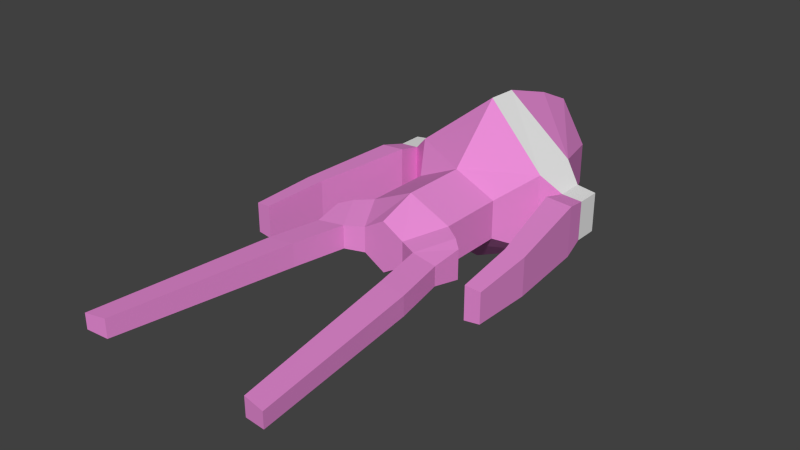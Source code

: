 # Source: colorHurtEnemy.blend  (saved by Blender 2.76.0; exported with 4.5.12 LTS)
import bpy
from mathutils import Matrix  # noqa: F401  (used for matrix-valued properties, if any)

bpy.ops.wm.read_factory_settings(use_empty=True)
scene = bpy.context.scene
scene.name = 'Scene'

# ---- collections
col_collection_1 = bpy.data.collections.new('Collection 1'); scene.collection.children.link(col_collection_1)

# ---- materials (node trees are filled in below, after node groups)
mat_colorhurtenemymat_1 = bpy.data.materials.new('colorHurtEnemyMat_1')
mat_colorhurtenemymat_1.alpha_threshold = 0.0
mat_colorhurtenemymat_1.use_transparent_shadow = False
mat_colorhurtenemymat_1.diffuse_color = (0.8, 0.2602, 0.661, 1.0)
mat_colorhurtenemymat_1.roughness = 0.5
mat_colorhurtenemymat_2 = bpy.data.materials.new('colorHurtEnemyMat_2')
mat_colorhurtenemymat_2.alpha_threshold = 0.0
mat_colorhurtenemymat_2.use_transparent_shadow = False
mat_colorhurtenemymat_2.roughness = 0.5

# ---- material node trees

# ---- world
world_world = bpy.data.worlds.new('World'); scene.world = world_world
world_world.color = (0.05088, 0.05088, 0.05088)
world_world.use_sun_shadow = False
world_world.sun_shadow_jitter_overblur = 0.0
world_world.cycles.sampling_method = 'MANUAL'
world_world.cycles.sample_map_resolution = 256

# ---- meshes
me_cylinder = bpy.data.meshes.new('Cylinder')
me_cylinder.from_pydata([(0.866, 1.513, -0.4998), (0.4782, 2.513, -0.2654), (0.866, 1.513, 0.5002), (0.4782, 2.513, 0.2657), (0.866, 0.9042, -0.4998), (0.866, 0.9042, 0.5002), (0.5445, 0.4214, -0.2499), (0.5445, 0.4214, 0.2503), (0.5445, -0.4345, -0.2499), (0.5445, -0.4345, 0.2503), (0.2774, -0.9181, -0.1634), (0.2774, -0.9181, 0.1637), (0.7559, -0.5773, -0.2294), (0.7559, -0.5773, 0.2297), (0.5108, -1.021, -0.1499), (0.5108, -1.021, 0.1502), (0.8901, -0.7013, -0.1899), (0.8901, -0.7013, 0.1902), (0.8549, -1.069, -0.1241), (0.8549, -1.069, 0.1244), (0.6439, -1.703, -0.1499), (0.6439, -1.703, 0.1502), (0.988, -1.751, -0.1241), (0.988, -1.751, 0.1244), (0.9974, -3.971, -0.1182), (0.9974, -3.971, 0.1186), (1.269, -4.009, -0.09786), (1.269, -4.009, 0.09819), (1.101, 1.379, -0.2799), (1.101, 1.379, 0.2802), (1.101, 1.038, -0.2799), (1.101, 1.038, 0.2802), (1.356, 1.363, -0.2539), (1.356, 1.363, 0.2543), (1.356, 1.054, -0.2539), (1.356, 1.054, 0.2543), (1.085, 0.716, -0.3595), (1.085, 0.716, 0.3599), (1.412, 0.7363, -0.3262), (1.412, 0.7363, 0.3265), (1.351, -0.4863, -0.2654), (1.351, -0.4863, 0.2657), (1.592, -0.4714, -0.2408), (1.592, -0.4714, 0.2411), (1.426, -1.306, -0.2115), (1.426, -1.306, 0.2118), (1.619, -1.294, -0.1919), (1.619, -1.294, 0.1922), (4.733e-08, 1.513, -0.8692), (4.733e-08, 2.513, -0.531), (-0.866, 1.513, -0.4998), (-0.4782, 2.513, -0.2654), (-0.866, 1.513, 0.5002), (-0.4782, 2.513, 0.2657), (4.733e-08, 1.513, 1.186), (4.733e-08, 2.755, 0.7124), (4.733e-08, 0.9042, -0.8692), (-0.866, 0.9042, -0.4998), (-0.866, 0.9042, 0.5002), (4.733e-08, 1.109, 1.2), (4.733e-08, 0.4214, -0.5001), (-0.5445, 0.4214, -0.2499), (-0.5445, 0.4214, 0.2503), (4.733e-08, 0.4214, 0.5004), (4.733e-08, -0.4345, -0.5001), (-0.5445, -0.4345, -0.2499), (-0.5445, -0.4345, 0.2503), (4.733e-08, -0.4345, 0.5004), (4.733e-08, -0.9181, -0.3269), (-0.2774, -0.9181, -0.1634), (-0.2774, -0.9181, 0.1637), (4.733e-08, -0.9181, 0.3272), (-0.7559, -0.5773, -0.2294), (-0.7559, -0.5773, 0.2297), (-0.5108, -1.021, -0.1499), (-0.5108, -1.021, 0.1502), (-0.8901, -0.7013, -0.1899), (-0.8901, -0.7013, 0.1902), (-0.8549, -1.069, -0.1241), (-0.8549, -1.069, 0.1244), (-0.6439, -1.703, -0.1499), (-0.6439, -1.703, 0.1502), (-0.988, -1.751, -0.1241), (-0.988, -1.751, 0.1244), (-0.9974, -3.971, -0.1182), (-0.9974, -3.971, 0.1186), (-1.269, -4.009, -0.09786), (-1.269, -4.009, 0.09819), (-1.101, 1.379, -0.2799), (-1.101, 1.379, 0.2802), (-1.101, 1.038, -0.2799), (-1.101, 1.038, 0.2802), (-1.356, 1.363, -0.2539), (-1.356, 1.363, 0.2543), (-1.356, 1.054, -0.2539), (-1.356, 1.054, 0.2543), (-1.085, 0.716, -0.3595), (-1.085, 0.716, 0.3599), (-1.412, 0.7363, -0.3262), (-1.412, 0.7363, 0.3265), (-1.351, -0.4863, -0.2654), (-1.351, -0.4863, 0.2657), (-1.592, -0.4714, -0.2408), (-1.592, -0.4714, 0.2411), (-1.426, -1.306, -0.2115), (-1.426, -1.306, 0.2118), (-1.619, -1.294, -0.1919), (-1.619, -1.294, 0.1922), (4.733e-08, 2.255, 0.9469), (0.3188, 2.513, 0.0001636), (-0.3188, 2.513, 0.0001637)], [], [(49, 1, 0), (1, 3, 2), (2, 3, 55), (55, 3, 109), (0, 28, 30), (5, 7, 6), (0, 4, 56), (54, 59, 5), (63, 67, 9), (5, 59, 63), (4, 6, 60), (67, 71, 11), (6, 8, 64), (7, 9, 8), (10, 11, 71), (64, 8, 10), (10, 8, 12), (14, 12, 16), (9, 13, 12), (11, 15, 13), (10, 14, 15), (17, 19, 18), (19, 15, 21), (15, 19, 17), (13, 17, 16), (23, 21, 25), (14, 20, 21), (18, 22, 20), (19, 23, 22), (24, 26, 27), (23, 27, 26), (22, 26, 24), (20, 24, 25), (31, 35, 33), (0, 2, 29), (5, 4, 30), (5, 31, 29), (33, 35, 34), (29, 33, 32), (28, 32, 34), (30, 34, 38), (39, 37, 41), (34, 35, 39), (30, 36, 37), (31, 37, 39), (43, 41, 45), (36, 40, 41), (38, 42, 40), (39, 43, 42), (44, 46, 47), (40, 44, 45), (42, 46, 44), (43, 47, 46), (50, 51, 49), (52, 53, 51), (52, 54, 108), (53, 55, 110), (57, 90, 88), (61, 62, 58), (56, 57, 50), (58, 59, 54), (66, 67, 63), (58, 62, 63), (60, 61, 57), (70, 71, 67), (64, 65, 61), (65, 66, 62), (71, 70, 69), (64, 68, 69), (69, 74, 72), (74, 78, 76), (72, 73, 66), (73, 75, 70), (75, 74, 69), (78, 79, 77), (79, 83, 81), (77, 79, 75), (76, 77, 73), (83, 87, 85), (81, 80, 74), (80, 82, 78), (82, 83, 79), (87, 86, 84), (86, 87, 83), (84, 86, 82), (85, 84, 80), (93, 95, 91), (88, 89, 52), (58, 91, 90), (89, 91, 58), (94, 95, 93), (92, 93, 89), (94, 92, 88), (90, 96, 98), (99, 103, 101), (98, 99, 95), (97, 96, 90), (99, 97, 91), (103, 107, 105), (101, 100, 96), (100, 102, 98), (102, 103, 99), (107, 106, 104), (105, 104, 100), (104, 106, 102), (106, 107, 103), (45, 44, 47), (105, 107, 104), (48, 49, 0), (0, 1, 2), (2, 55, 108), (3, 1, 109), (4, 0, 30), (4, 5, 6), (48, 0, 56), (2, 54, 5), (7, 63, 9), (7, 5, 63), (56, 4, 60), (9, 67, 11), (60, 6, 64), (6, 7, 8), (68, 10, 71), (68, 64, 10), (14, 10, 12), (18, 14, 16), (8, 9, 12), (9, 11, 13), (11, 10, 15), (16, 17, 18), (23, 19, 21), (13, 15, 17), (12, 13, 16), (27, 23, 25), (15, 14, 21), (14, 18, 20), (18, 19, 22), (25, 24, 27), (22, 23, 26), (20, 22, 24), (21, 20, 25), (29, 31, 33), (28, 0, 29), (31, 5, 30), (2, 5, 29), (32, 33, 34), (28, 29, 32), (30, 28, 34), (36, 30, 38), (43, 39, 41), (38, 34, 39), (31, 30, 37), (35, 31, 39), (47, 43, 45), (37, 36, 41), (36, 38, 40), (38, 39, 42), (41, 40, 45), (40, 42, 44), (42, 43, 46), (48, 50, 49), (50, 52, 51), (53, 52, 55), (55, 49, 110), (50, 57, 88), (57, 61, 58), (48, 56, 50), (52, 58, 54), (62, 66, 63), (59, 58, 63), (56, 60, 57), (66, 70, 67), (60, 64, 61), (61, 65, 62), (68, 71, 69), (65, 64, 69), (65, 69, 72), (72, 74, 76), (65, 72, 66), (66, 73, 70), (70, 75, 69), (76, 78, 77), (75, 79, 81), (73, 77, 75), (72, 76, 73), (81, 83, 85), (75, 81, 74), (74, 80, 78), (78, 82, 79), (85, 87, 84), (82, 86, 83), (80, 84, 82), (81, 85, 80), (89, 93, 91), (50, 88, 52), (57, 58, 90), (52, 89, 58), (92, 94, 93), (88, 92, 89), (90, 94, 88), (94, 90, 98), (97, 99, 101), (94, 98, 95), (91, 97, 90), (95, 99, 91), (101, 103, 105), (97, 101, 96), (96, 100, 98), (98, 102, 99), (101, 105, 100), (100, 104, 102), (102, 106, 103), (55, 52, 108), (54, 2, 108), (1, 49, 109), (49, 55, 109), (51, 53, 110), (49, 51, 110)])
me_cylinder.polygons.foreach_set('material_index', [0, 0, 0, 0, 1, 0, 1, 1, 0, 0, 0, 0, 0, 0, 0, 0, 0, 0, 0, 0, 0, 0, 0, 0, 0, 0, 0, 0, 0, 0, 0, 0, 0, 1, 0, 0, 1, 1, 0, 1, 0, 0, 0, 0, 0, 0, 0, 0, 0, 0, 0, 0, 0, 0, 0, 0, 0, 1, 0, 1, 1, 0, 0, 0, 0, 0, 0, 0, 0, 0, 0, 0, 0, 0, 0, 0, 0, 0, 0, 0, 0, 0, 0, 0, 0, 0, 1, 0, 0, 1, 1, 0, 1, 0, 0, 0, 0, 0, 0, 0, 0, 0, 0, 0, 0, 0, 0, 0, 0, 0, 0, 0, 1, 0, 0, 1, 0, 0, 0, 0, 0, 0, 0, 0, 0, 0, 0, 0, 0, 0, 0, 0, 0, 0, 0, 0, 0, 0, 0, 0, 0, 1, 0, 0, 1, 1, 0, 1, 0, 0, 0, 0, 0, 0, 0, 0, 0, 0, 0, 0, 0, 0, 0, 0, 1, 0, 0, 1, 0, 0, 0, 0, 0, 0, 0, 0, 0, 0, 0, 0, 0, 0, 0, 0, 0, 0, 0, 0, 0, 0, 0, 0, 0, 1, 0, 0, 1, 1, 0, 1, 0, 0, 0, 0, 0, 0, 0, 0, 0, 0, 0, 0, 0, 0, 0, 0, 0, 0])
me_cylinder.materials.append(mat_colorhurtenemymat_1)
me_cylinder.materials.append(mat_colorhurtenemymat_2)
me_cylinder.use_remesh_preserve_volume = False
me_cylinder.use_remesh_preserve_attributes = False
me_cylinder.use_mirror_vertex_groups = False
me_cylinder.update()

# ---- objects
ob_cylinder = bpy.data.objects.new('Cylinder', me_cylinder)

# ---- transforms, parenting, visibility, modifiers, constraints
ob_cylinder.location = (0.0, 0.0, 0.0)
ob_cylinder.lineart.crease_threshold = 0.0

# ---- collection membership
col_collection_1.objects.link(ob_cylinder)

# ---- scene / render settings (as saved in the file)
scene.frame_start = 1; scene.frame_end = 250; scene.frame_set(1)
scene.render.engine = 'BLENDER_EEVEE_NEXT'
scene.render.resolution_percentage = 50
scene.render.dither_intensity = 0.0
scene.cycles.use_denoising = False
scene.cycles.samples = 10
scene.cycles.sampling_pattern = 'TABULATED_SOBOL'
scene.cycles.light_sampling_threshold = 0.0
scene.cycles.use_adaptive_sampling = False
scene.cycles.use_light_tree = False
scene.cycles.blur_glossy = 0.0
scene.cycles.pixel_filter_type = 'GAUSSIAN'
scene.cycles.sample_clamp_indirect = 0.0
scene.view_settings.view_transform = 'Standard'
bpy.context.view_layer.update()

# ---- added for rendering (the .blend has no active camera and no usable light): camera, sun
cam_auto = bpy.data.cameras.new('AutoCamera')
cam_auto.lens = 50.0
cam_auto.sensor_width = 36.0
cam_auto.clip_end = 1000.0
ob_auto_camera = bpy.data.objects.new('AutoCamera', cam_auto)
scene.collection.objects.link(ob_auto_camera)
ob_auto_camera.location = (7.19765, -9.2641, 5.92359)
ob_auto_camera.rotation_euler = (1.09748, -7.21219e-08, 0.694738)
scene.camera = ob_auto_camera
light_auto_sun = bpy.data.lights.new('AutoSun', 'SUN')
light_auto_sun.energy = 3.0
light_auto_sun.angle = 0.0523599
ob_auto_sun = bpy.data.objects.new('AutoSun', light_auto_sun)
scene.collection.objects.link(ob_auto_sun)
ob_auto_sun.rotation_euler = (0.872665, 0.174533, 0.523599)
bpy.context.view_layer.update()
